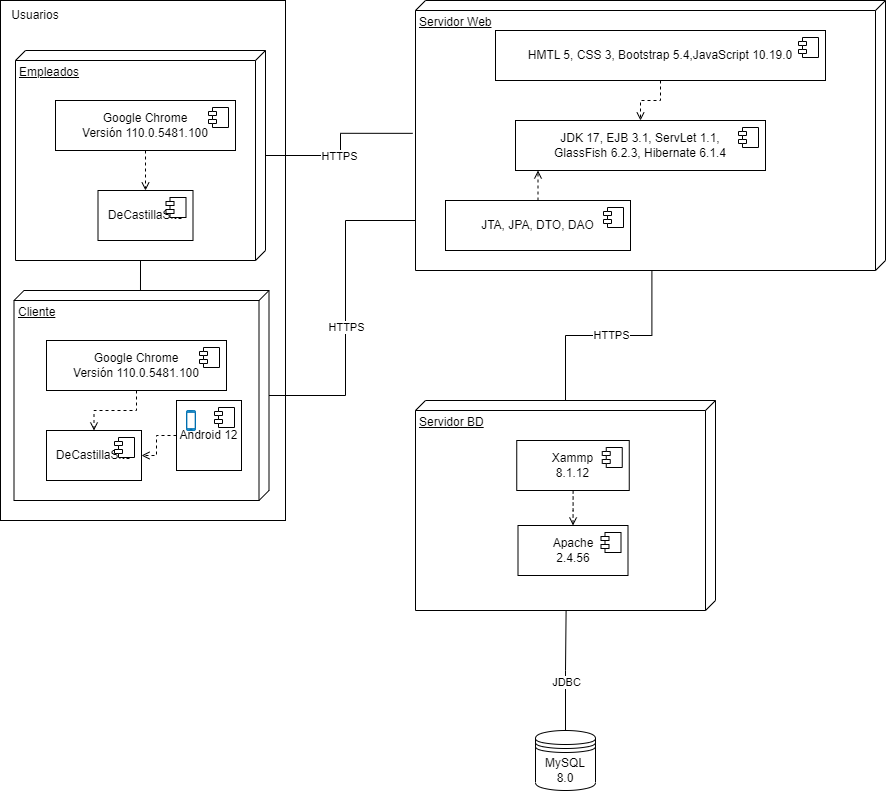

The diagram above was exported from draw.io. Its source (the exported page's mxGraphModel, read from the mxfile embedded in the PNG):
<mxGraphModel dx="823" dy="444" grid="1" gridSize="10" guides="1" tooltips="1" connect="1" arrows="1" fold="1" page="1" pageScale="1" pageWidth="827" pageHeight="1169" math="0" shadow="0">
  <root>
    <mxCell id="0" />
    <mxCell id="1" parent="0" />
    <mxCell id="f5b8ylz7Nj5m4OiXLUnj-1" value="Servidor BD" style="verticalAlign=top;align=left;spacingTop=8;spacingLeft=2;spacingRight=12;shape=cube;size=10;direction=south;fontStyle=4;html=1;whiteSpace=wrap;" parent="1" vertex="1">
      <mxGeometry x="460" y="460" width="300" height="210" as="geometry" />
    </mxCell>
    <mxCell id="hOYi8Jy5NB3n8YvuU015-3" value="" style="rounded=0;whiteSpace=wrap;html=1;" parent="1" vertex="1">
      <mxGeometry x="45" y="60" width="285" height="520" as="geometry" />
    </mxCell>
    <mxCell id="3I8sATSBHPN6Y9yemg67-2" value="" style="edgeStyle=orthogonalEdgeStyle;rounded=0;orthogonalLoop=1;jettySize=auto;html=1;entryX=1.002;entryY=0.497;entryDx=0;entryDy=0;entryPerimeter=0;endArrow=none;endFill=0;" parent="1" source="f5b8ylz7Nj5m4OiXLUnj-1" target="NsE_wEofoPQINNbDodwH-2" edge="1">
      <mxGeometry x="0.0041" relative="1" as="geometry">
        <mxPoint x="610" y="460" as="sourcePoint" />
        <mxPoint as="offset" />
      </mxGeometry>
    </mxCell>
    <mxCell id="akvtFatmOU7TlNBoq-_b-2" value="HTTPS" style="edgeLabel;html=1;align=center;verticalAlign=middle;resizable=0;points=[];" parent="3I8sATSBHPN6Y9yemg67-2" connectable="0" vertex="1">
      <mxGeometry x="0.1421" y="1" relative="1" as="geometry">
        <mxPoint x="-13" as="offset" />
      </mxGeometry>
    </mxCell>
    <mxCell id="NsE_wEofoPQINNbDodwH-1" value="Empleados" style="verticalAlign=top;align=left;spacingTop=8;spacingLeft=2;spacingRight=12;shape=cube;size=10;direction=south;fontStyle=4;html=1;whiteSpace=wrap;" parent="1" vertex="1">
      <mxGeometry x="60" y="110" width="250" height="210" as="geometry" />
    </mxCell>
    <mxCell id="3sbzvX_zYUH6r0Pa7MAI-24" style="edgeStyle=orthogonalEdgeStyle;rounded=0;orthogonalLoop=1;jettySize=auto;html=1;endArrow=none;endFill=0;" parent="1" source="NsE_wEofoPQINNbDodwH-2" edge="1">
      <mxGeometry relative="1" as="geometry" />
    </mxCell>
    <mxCell id="3sbzvX_zYUH6r0Pa7MAI-25" value="JDBC" style="edgeLabel;html=1;align=center;verticalAlign=middle;resizable=0;points=[];" parent="3sbzvX_zYUH6r0Pa7MAI-24" connectable="0" vertex="1">
      <mxGeometry x="-0.7375" y="-3" relative="1" as="geometry">
        <mxPoint x="3" y="49" as="offset" />
      </mxGeometry>
    </mxCell>
    <mxCell id="NsE_wEofoPQINNbDodwH-2" value="Servidor Web" style="verticalAlign=top;align=left;spacingTop=8;spacingLeft=2;spacingRight=12;shape=cube;size=10;direction=south;fontStyle=4;html=1;whiteSpace=wrap;" parent="1" vertex="1">
      <mxGeometry x="460" y="60" width="470" height="270" as="geometry" />
    </mxCell>
    <mxCell id="3sbzvX_zYUH6r0Pa7MAI-5" value="DeCastillaSite" style="html=1;dropTarget=0;whiteSpace=wrap;" parent="1" vertex="1">
      <mxGeometry x="142.5" y="250" width="95" height="50" as="geometry" />
    </mxCell>
    <mxCell id="3sbzvX_zYUH6r0Pa7MAI-6" value="" style="shape=module;jettyWidth=8;jettyHeight=4;" parent="3sbzvX_zYUH6r0Pa7MAI-5" vertex="1">
      <mxGeometry x="1" width="20" height="20" relative="1" as="geometry">
        <mxPoint x="-27" y="7" as="offset" />
      </mxGeometry>
    </mxCell>
    <mxCell id="3sbzvX_zYUH6r0Pa7MAI-8" value="Usuarios" style="text;html=1;strokeColor=none;fillColor=none;align=center;verticalAlign=middle;whiteSpace=wrap;rounded=0;" parent="1" vertex="1">
      <mxGeometry x="50" y="60" width="60" height="30" as="geometry" />
    </mxCell>
    <mxCell id="XzcQkPS3CBpjZHgAgWa2-3" style="edgeStyle=orthogonalEdgeStyle;rounded=0;orthogonalLoop=1;jettySize=auto;html=1;dashed=1;endArrow=open;endFill=0;" parent="1" source="QxPor8Qr-0u-DIgc1a-U-1" target="3sbzvX_zYUH6r0Pa7MAI-5" edge="1">
      <mxGeometry relative="1" as="geometry">
        <mxPoint x="140" y="210" as="sourcePoint" />
      </mxGeometry>
    </mxCell>
    <mxCell id="QxPor8Qr-0u-DIgc1a-U-1" value="Google Chrome&lt;br&gt;Versión 110.0.5481.100" style="html=1;dropTarget=0;whiteSpace=wrap;" parent="1" vertex="1">
      <mxGeometry x="100" y="160" width="180" height="50" as="geometry" />
    </mxCell>
    <mxCell id="QxPor8Qr-0u-DIgc1a-U-2" value="" style="shape=module;jettyWidth=8;jettyHeight=4;" parent="QxPor8Qr-0u-DIgc1a-U-1" vertex="1">
      <mxGeometry x="1" width="20" height="20" relative="1" as="geometry">
        <mxPoint x="-27" y="7" as="offset" />
      </mxGeometry>
    </mxCell>
    <mxCell id="3sbzvX_zYUH6r0Pa7MAI-22" style="edgeStyle=orthogonalEdgeStyle;rounded=0;orthogonalLoop=1;jettySize=auto;html=1;exitX=0.004;exitY=0.504;exitDx=0;exitDy=0;exitPerimeter=0;endArrow=none;endFill=0;" parent="1" source="3sbzvX_zYUH6r0Pa7MAI-13" target="NsE_wEofoPQINNbDodwH-1" edge="1">
      <mxGeometry relative="1" as="geometry">
        <mxPoint x="193.5" y="350" as="sourcePoint" />
      </mxGeometry>
    </mxCell>
    <mxCell id="akvtFatmOU7TlNBoq-_b-3" style="edgeStyle=orthogonalEdgeStyle;rounded=0;orthogonalLoop=1;jettySize=auto;html=1;endArrow=none;endFill=0;" parent="1" source="3sbzvX_zYUH6r0Pa7MAI-13" target="NsE_wEofoPQINNbDodwH-2" edge="1">
      <mxGeometry relative="1" as="geometry">
        <Array as="points">
          <mxPoint x="390" y="455" />
          <mxPoint x="390" y="280" />
        </Array>
      </mxGeometry>
    </mxCell>
    <mxCell id="akvtFatmOU7TlNBoq-_b-4" value="HTTPS" style="edgeLabel;html=1;align=center;verticalAlign=middle;resizable=0;points=[];" parent="akvtFatmOU7TlNBoq-_b-3" connectable="0" vertex="1">
      <mxGeometry x="-0.0949" relative="1" as="geometry">
        <mxPoint as="offset" />
      </mxGeometry>
    </mxCell>
    <mxCell id="3sbzvX_zYUH6r0Pa7MAI-13" value="Cliente" style="verticalAlign=top;align=left;spacingTop=8;spacingLeft=2;spacingRight=12;shape=cube;size=10;direction=south;fontStyle=4;html=1;whiteSpace=wrap;" parent="1" vertex="1">
      <mxGeometry x="58.5" y="350" width="255" height="210" as="geometry" />
    </mxCell>
    <mxCell id="3mR6d8EYpgRUmlZ3rqPS-7" value="Android 12" style="html=1;dropTarget=0;whiteSpace=wrap;" parent="1" vertex="1">
      <mxGeometry x="221" y="460" width="65" height="70" as="geometry" />
    </mxCell>
    <mxCell id="3mR6d8EYpgRUmlZ3rqPS-8" value="" style="shape=module;jettyWidth=8;jettyHeight=4;" parent="3mR6d8EYpgRUmlZ3rqPS-7" vertex="1">
      <mxGeometry x="1" width="20" height="20" relative="1" as="geometry">
        <mxPoint x="-27" y="7" as="offset" />
      </mxGeometry>
    </mxCell>
    <mxCell id="3sbzvX_zYUH6r0Pa7MAI-17" value="Google Chrome&lt;br style=&quot;border-color: var(--border-color);&quot;&gt;Versión 110.0.5481.100" style="html=1;dropTarget=0;whiteSpace=wrap;" parent="1" vertex="1">
      <mxGeometry x="91" y="400" width="180" height="50" as="geometry" />
    </mxCell>
    <mxCell id="3sbzvX_zYUH6r0Pa7MAI-18" value="" style="shape=module;jettyWidth=8;jettyHeight=4;" parent="3sbzvX_zYUH6r0Pa7MAI-17" vertex="1">
      <mxGeometry x="1" width="20" height="20" relative="1" as="geometry">
        <mxPoint x="-27" y="7" as="offset" />
      </mxGeometry>
    </mxCell>
    <mxCell id="3sbzvX_zYUH6r0Pa7MAI-16" style="edgeStyle=orthogonalEdgeStyle;rounded=0;orthogonalLoop=1;jettySize=auto;html=1;dashed=1;endArrow=open;endFill=0;" parent="1" source="3sbzvX_zYUH6r0Pa7MAI-17" target="3sbzvX_zYUH6r0Pa7MAI-14" edge="1">
      <mxGeometry relative="1" as="geometry">
        <mxPoint x="131" y="450" as="sourcePoint" />
      </mxGeometry>
    </mxCell>
    <mxCell id="3mR6d8EYpgRUmlZ3rqPS-4" value="" style="verticalLabelPosition=bottom;verticalAlign=top;html=1;shadow=0;dashed=0;strokeWidth=1;shape=mxgraph.android.phone2;strokeColor=#006EAF;fillColor=#1ba1e2;fontColor=#ffffff;direction=east;" parent="1" vertex="1">
      <mxGeometry x="231" y="470" width="9" height="20" as="geometry" />
    </mxCell>
    <mxCell id="Gi7nd6craPlodWNi9AaV-7" style="edgeStyle=orthogonalEdgeStyle;rounded=0;orthogonalLoop=1;jettySize=auto;html=1;exitX=0.5;exitY=1;exitDx=0;exitDy=0;" parent="1" edge="1">
      <mxGeometry relative="1" as="geometry">
        <mxPoint x="188.5" y="580" as="sourcePoint" />
        <mxPoint x="188.5" y="580" as="targetPoint" />
      </mxGeometry>
    </mxCell>
    <mxCell id="3sbzvX_zYUH6r0Pa7MAI-14" value="DeCastillaSite" style="html=1;dropTarget=0;whiteSpace=wrap;" parent="1" vertex="1">
      <mxGeometry x="91" y="490" width="95" height="50" as="geometry" />
    </mxCell>
    <mxCell id="3sbzvX_zYUH6r0Pa7MAI-15" value="" style="shape=module;jettyWidth=8;jettyHeight=4;" parent="3sbzvX_zYUH6r0Pa7MAI-14" vertex="1">
      <mxGeometry x="1" width="20" height="20" relative="1" as="geometry">
        <mxPoint x="-27" y="7" as="offset" />
      </mxGeometry>
    </mxCell>
    <mxCell id="NsE_wEofoPQINNbDodwH-3" style="edgeStyle=orthogonalEdgeStyle;rounded=0;orthogonalLoop=1;jettySize=auto;html=1;entryX=0.492;entryY=1.006;entryDx=0;entryDy=0;entryPerimeter=0;endArrow=none;endFill=0;" parent="1" source="NsE_wEofoPQINNbDodwH-1" target="NsE_wEofoPQINNbDodwH-2" edge="1">
      <mxGeometry relative="1" as="geometry" />
    </mxCell>
    <mxCell id="NsE_wEofoPQINNbDodwH-4" value="HTTPS" style="edgeLabel;html=1;align=center;verticalAlign=middle;resizable=0;points=[];" parent="NsE_wEofoPQINNbDodwH-3" connectable="0" vertex="1">
      <mxGeometry x="-0.2303" y="3" relative="1" as="geometry">
        <mxPoint x="8" y="3" as="offset" />
      </mxGeometry>
    </mxCell>
    <mxCell id="3sbzvX_zYUH6r0Pa7MAI-29" value="JDK 17, EJB 3.1, ServLet 1.1, &lt;br&gt;GlassFish 6.2.3, Hibernate 6.1.4" style="html=1;dropTarget=0;whiteSpace=wrap;" parent="1" vertex="1">
      <mxGeometry x="560" y="180" width="250" height="50" as="geometry" />
    </mxCell>
    <mxCell id="3sbzvX_zYUH6r0Pa7MAI-30" value="" style="shape=module;jettyWidth=8;jettyHeight=4;" parent="3sbzvX_zYUH6r0Pa7MAI-29" vertex="1">
      <mxGeometry x="1" width="20" height="20" relative="1" as="geometry">
        <mxPoint x="-27" y="7" as="offset" />
      </mxGeometry>
    </mxCell>
    <mxCell id="xiV8Jq_TMErco3wQCsc7-6" style="edgeStyle=orthogonalEdgeStyle;shape=connector;rounded=0;orthogonalLoop=1;jettySize=auto;html=1;dashed=1;labelBackgroundColor=default;strokeColor=default;fontFamily=Helvetica;fontSize=11;fontColor=default;endArrow=open;endFill=0;" parent="1" source="3sbzvX_zYUH6r0Pa7MAI-31" target="3sbzvX_zYUH6r0Pa7MAI-33" edge="1">
      <mxGeometry relative="1" as="geometry" />
    </mxCell>
    <mxCell id="3sbzvX_zYUH6r0Pa7MAI-31" value="Xammp&lt;br&gt;8.1.12" style="html=1;dropTarget=0;whiteSpace=wrap;" parent="1" vertex="1">
      <mxGeometry x="561.25" y="500" width="112.5" height="50" as="geometry" />
    </mxCell>
    <mxCell id="3sbzvX_zYUH6r0Pa7MAI-32" value="" style="shape=module;jettyWidth=8;jettyHeight=4;" parent="3sbzvX_zYUH6r0Pa7MAI-31" vertex="1">
      <mxGeometry x="1" width="20" height="20" relative="1" as="geometry">
        <mxPoint x="-27" y="7" as="offset" />
      </mxGeometry>
    </mxCell>
    <mxCell id="3sbzvX_zYUH6r0Pa7MAI-33" value="Apache&lt;br&gt;2.4.56" style="html=1;dropTarget=0;whiteSpace=wrap;" parent="1" vertex="1">
      <mxGeometry x="562.5" y="585" width="110" height="50" as="geometry" />
    </mxCell>
    <mxCell id="3sbzvX_zYUH6r0Pa7MAI-34" value="" style="shape=module;jettyWidth=8;jettyHeight=4;" parent="3sbzvX_zYUH6r0Pa7MAI-33" vertex="1">
      <mxGeometry x="1" width="20" height="20" relative="1" as="geometry">
        <mxPoint x="-27" y="7" as="offset" />
      </mxGeometry>
    </mxCell>
    <mxCell id="3mR6d8EYpgRUmlZ3rqPS-45" style="edgeStyle=orthogonalEdgeStyle;rounded=0;orthogonalLoop=1;jettySize=auto;html=1;" parent="1" edge="1">
      <mxGeometry relative="1" as="geometry">
        <Array as="points">
          <mxPoint x="201" y="510" />
          <mxPoint x="201" y="515" />
        </Array>
      </mxGeometry>
    </mxCell>
    <mxCell id="3sbzvX_zYUH6r0Pa7MAI-27" value="HMTL 5, CSS 3, Bootstrap 5.4,JavaScript 10.19.0" style="html=1;dropTarget=0;whiteSpace=wrap;" parent="1" vertex="1">
      <mxGeometry x="540" y="90" width="330" height="50" as="geometry" />
    </mxCell>
    <mxCell id="3sbzvX_zYUH6r0Pa7MAI-28" value="" style="shape=module;jettyWidth=8;jettyHeight=4;" parent="3sbzvX_zYUH6r0Pa7MAI-27" vertex="1">
      <mxGeometry x="1" width="20" height="20" relative="1" as="geometry">
        <mxPoint x="-27" y="7" as="offset" />
      </mxGeometry>
    </mxCell>
    <mxCell id="W6xKH2Z2cVPnoAb7CwqQ-1" style="edgeStyle=orthogonalEdgeStyle;rounded=0;orthogonalLoop=1;jettySize=auto;html=1;dashed=1;endArrow=open;endFill=0;exitX=0;exitY=0.5;exitDx=0;exitDy=0;" parent="1" source="3mR6d8EYpgRUmlZ3rqPS-7" target="3sbzvX_zYUH6r0Pa7MAI-14" edge="1">
      <mxGeometry relative="1" as="geometry">
        <mxPoint x="191" y="460" as="sourcePoint" />
        <mxPoint x="149" y="500" as="targetPoint" />
      </mxGeometry>
    </mxCell>
    <mxCell id="3KbFXAxtqIxYj1BQ0N9t-1" value="MySQL 8.0" style="shape=datastore;whiteSpace=wrap;html=1;" parent="1" vertex="1">
      <mxGeometry x="580" y="790" width="60" height="60" as="geometry" />
    </mxCell>
    <mxCell id="m1DGk5mtRIOk3ddQUpad-3" style="edgeStyle=orthogonalEdgeStyle;rounded=0;orthogonalLoop=1;jettySize=auto;html=1;entryX=1;entryY=0.498;entryDx=0;entryDy=0;entryPerimeter=0;endArrow=none;endFill=0;" parent="1" source="3KbFXAxtqIxYj1BQ0N9t-1" target="f5b8ylz7Nj5m4OiXLUnj-1" edge="1">
      <mxGeometry relative="1" as="geometry" />
    </mxCell>
    <mxCell id="W6xKH2Z2cVPnoAb7CwqQ-2" value="JDBC" style="edgeLabel;html=1;align=center;verticalAlign=middle;resizable=0;points=[];" parent="m1DGk5mtRIOk3ddQUpad-3" connectable="0" vertex="1">
      <mxGeometry x="-0.1933" relative="1" as="geometry">
        <mxPoint as="offset" />
      </mxGeometry>
    </mxCell>
    <mxCell id="xiV8Jq_TMErco3wQCsc7-5" style="edgeStyle=orthogonalEdgeStyle;shape=connector;rounded=0;orthogonalLoop=1;jettySize=auto;html=1;dashed=1;labelBackgroundColor=default;strokeColor=default;fontFamily=Helvetica;fontSize=11;fontColor=default;endArrow=open;endFill=0;" parent="1" source="xiV8Jq_TMErco3wQCsc7-2" target="3sbzvX_zYUH6r0Pa7MAI-29" edge="1">
      <mxGeometry relative="1" as="geometry">
        <Array as="points">
          <mxPoint x="580" y="220" />
        </Array>
      </mxGeometry>
    </mxCell>
    <mxCell id="xiV8Jq_TMErco3wQCsc7-2" value="JTA, JPA, DTO, DAO" style="html=1;dropTarget=0;whiteSpace=wrap;" parent="1" vertex="1">
      <mxGeometry x="490" y="260" width="185" height="50" as="geometry" />
    </mxCell>
    <mxCell id="xiV8Jq_TMErco3wQCsc7-3" value="" style="shape=module;jettyWidth=8;jettyHeight=4;" parent="xiV8Jq_TMErco3wQCsc7-2" vertex="1">
      <mxGeometry x="1" width="20" height="20" relative="1" as="geometry">
        <mxPoint x="-27" y="7" as="offset" />
      </mxGeometry>
    </mxCell>
    <mxCell id="akvtFatmOU7TlNBoq-_b-1" style="edgeStyle=orthogonalEdgeStyle;shape=connector;rounded=0;orthogonalLoop=1;jettySize=auto;html=1;dashed=1;labelBackgroundColor=default;strokeColor=default;fontFamily=Helvetica;fontSize=11;fontColor=default;endArrow=open;endFill=0;" parent="1" source="3sbzvX_zYUH6r0Pa7MAI-27" target="3sbzvX_zYUH6r0Pa7MAI-29" edge="1">
      <mxGeometry relative="1" as="geometry">
        <Array as="points" />
        <mxPoint x="548" y="280" as="sourcePoint" />
        <mxPoint x="668" y="250" as="targetPoint" />
      </mxGeometry>
    </mxCell>
  </root>
</mxGraphModel>